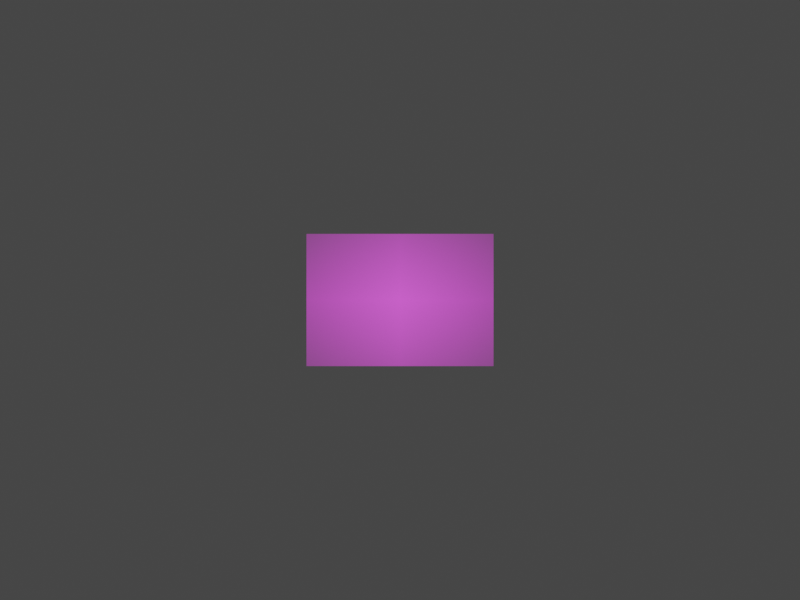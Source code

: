 # Source: scene.blend  (saved by Blender 2.82.7; exported with 4.5.12 LTS)
import bpy
from mathutils import Matrix  # noqa: F401  (used for matrix-valued properties, if any)

bpy.ops.wm.read_factory_settings(use_empty=True)
scene = bpy.context.scene
scene.name = 'Scene'

# ---- collections
col_collection = bpy.data.collections.new('Collection'); scene.collection.children.link(col_collection)

# ---- images (referenced by path relative to the original .blend; pixels are not part of the script)
import os
ASSET_DIR = os.environ.get("B2B_ASSET_DIR", "")  # directory of the original .blend (textures are referenced by path, not embedded)
HERE = os.path.dirname(os.path.abspath(__file__))  # packed textures are extracted next to this script under _unpacked/

def load_image(name, relpath, width, height, colorspace="sRGB"):
    """Load a texture the original file referenced (path relative to the .blend, or extracted next to this script)."""
    p = next((c for c in (os.path.join(HERE, relpath), os.path.join(ASSET_DIR, relpath)) if relpath and os.path.exists(c)), "")
    if p:
        img = bpy.data.images.load(p, check_existing=True)
        img.name = name
    else:  # same state as the original file: an image datablock whose file is absent (Cycles renders it pink)
        img = bpy.data.images.new(name, width, height)
        img.source = "FILE"
        img.filepath = "//" + (relpath or name)
    img.colorspace_settings.name = colorspace
    return img
img_pattern_png = load_image('pattern.png', 'pattern.png', 1024, 1024, 'sRGB')

# ---- materials (node trees are filled in below, after node groups)
mat_pattern = bpy.data.materials.new('pattern')
mat_pattern.surface_render_method = 'BLENDED'
mat_pattern.blend_method = 'BLEND'
mat_pattern.use_transparent_shadow = False

# ---- material node trees
mat_pattern.use_nodes = True; mat_pattern.node_tree.nodes.clear()
_N = mat_pattern.node_tree.nodes; _L = mat_pattern.node_tree.links
n0 = _N.new('ShaderNodeOutputMaterial'); n0.name = 'Material Output'; n0.location = (300, 300)
n1 = _N.new('ShaderNodeTexImage'); n1.name = 'Image Texture'; n1.location = (-200, 300)
n1.image = img_pattern_png
n1.extension = 'CLIP'
n2 = _N.new('ShaderNodeBsdfPrincipled'); n2.name = 'Principled BSDF'; n2.location = (0, 300)
n2.distribution = 'GGX'
n2.subsurface_method = 'BURLEY'
n2.inputs[3].default_value = 1.45
n2.inputs[27].default_value = (0.0, 0.0, 0.0, 1.0)
n2.inputs[28].default_value = 1.0
_L.new(n1.outputs[0], n2.inputs[0])
_L.new(n1.outputs[1], n2.inputs[4])
_L.new(n2.outputs[0], n0.inputs[0])
n0.is_active_output = True

# ---- world
world_world = bpy.data.worlds.new('World'); scene.world = world_world
world_world.use_nodes = True; world_world.node_tree.nodes.clear()
_N = world_world.node_tree.nodes; _L = world_world.node_tree.links
n0 = _N.new('ShaderNodeOutputWorld'); n0.name = 'World Output'; n0.location = (300, 300)
n1 = _N.new('ShaderNodeBackground'); n1.name = 'Background'; n1.location = (10, 300)
n1.inputs[0].default_value = (0.05088, 0.05088, 0.05088, 1.0)
_L.new(n1.outputs[0], n0.inputs[0])
n0.is_active_output = True
world_world.color = (0.05088, 0.05088, 0.05088)
world_world.use_sun_shadow = False
world_world.sun_shadow_jitter_overblur = 0.0

# ---- cameras
cam_camera = bpy.data.cameras.new('Camera')
cam_camera.sensor_fit = 'VERTICAL'
cam_camera.clip_end = 10.0
cam_camera.lens = 4.5
cam_camera.sensor_width = 5.76
cam_camera.sensor_height = 4.29
cam_camera.ortho_scale = 7.314
cam_camera.show_sensor = True

# ---- lights
light_light = bpy.data.lights.new('Light', 'POINT')
light_light.transmission_factor = 0.0
light_light.energy = 1000.0
light_light.shadow_soft_size = 0.1
light_light.shadow_maximum_resolution = 0.006
light_light.use_absolute_resolution = True

# ---- meshes
me_pattern = bpy.data.meshes.new('pattern')
me_pattern.from_pydata([(-0.7073, -0.5, 0.0), (0.7073, -0.5, 0.0), (-0.7073, 0.5, 0.0), (0.7073, 0.5, 0.0)], [], [(0, 1, 3, 2)])
_uv = me_pattern.uv_layers.new(name='UVMap')
_uv.uv.foreach_set('vector', [0.0, 0.0, 1.0, 0.0, 1.0, 1.0, 0.0, 1.0])
me_pattern.materials.append(mat_pattern)
me_pattern.use_remesh_fix_poles = True
me_pattern.use_remesh_preserve_attributes = False
me_pattern.use_mirror_vertex_groups = False
me_pattern.update()

# ---- objects
ob_light = bpy.data.objects.new('Light', light_light)
ob_camera = bpy.data.objects.new('Camera', cam_camera)
ob_pattern = bpy.data.objects.new('Pattern', me_pattern)
ob_empty = bpy.data.objects.new('Empty', None)

# ---- transforms, parenting, visibility, modifiers, constraints
ob_light.location = (0.0, 0.0, 6.0)
ob_light.rotation_euler = (0.6503, 0.05522, 1.866)
ob_light.lock_rotations_4d = False
ob_light.empty_display_type = 'ARROWS'
ob_light.color = (0.0, 0.0, 0.0, 0.0)
ob_light.lineart.crease_threshold = 0.0
ob_camera.parent = ob_empty
ob_camera.location = (0.0, 0.0, 1.0)
ob_camera.rotation_euler = (0.0, 0.0, 1.571)
ob_camera.lock_rotations_4d = False
ob_camera.empty_display_type = 'ARROWS'
ob_camera.color = (0.0, 0.0, 0.0, 0.0)
ob_camera.display_type = 'WIRE'
ob_camera.lineart.crease_threshold = 0.0
ob_pattern.location = (0.0, 0.0, 0.0)
ob_pattern.rotation_euler = (0.0, 0.0, 1.571)
ob_pattern.scale = (0.21, 0.21, 1.0)
ob_pattern.lineart.crease_threshold = 0.0
ob_empty.location = (0.0, 0.0, 0.0)
ob_empty.rotation_mode = 'ZXY'
ob_empty.lineart.crease_threshold = 0.0

# ---- collection membership
col_collection.objects.link(ob_light)
col_collection.objects.link(ob_camera)
col_collection.objects.link(ob_pattern)
col_collection.objects.link(ob_empty)

# ---- scene / render settings (as saved in the file)
scene.camera = ob_camera
scene.frame_start = 1; scene.frame_end = 250; scene.frame_set(2)
scene.render.engine = 'BLENDER_EEVEE_NEXT'
scene.render.resolution_x = 4032
scene.render.resolution_y = 3024
scene.render.film_transparent = True
scene.cycles.use_denoising = False
scene.cycles.samples = 128
scene.cycles.sampling_pattern = 'TABULATED_SOBOL'
scene.cycles.use_adaptive_sampling = False
scene.cycles.use_light_tree = False
scene.view_settings.view_transform = 'Filmic'
bpy.context.view_layer.update()
